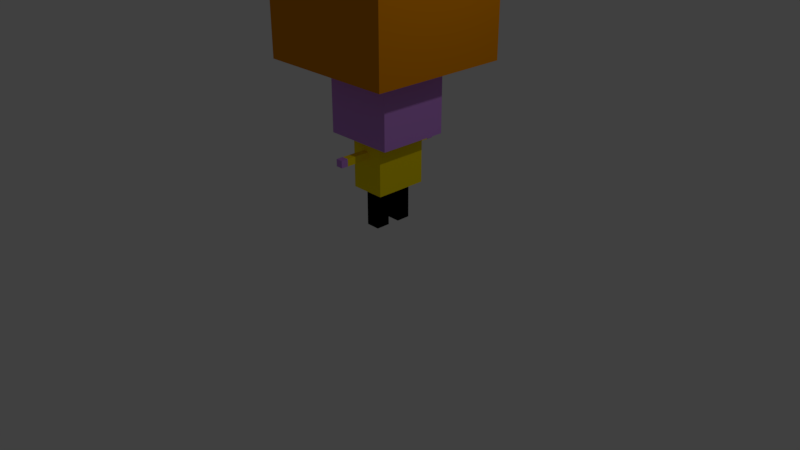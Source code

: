 # Source: PumpkinPerson.blend  (saved by Blender 2.79.0; exported with 4.5.12 LTS)
import bpy
from mathutils import Matrix  # noqa: F401  (used for matrix-valued properties, if any)

bpy.ops.wm.read_factory_settings(use_empty=True)
scene = bpy.context.scene
scene.name = 'Scene'

# ---- collections
col_collection_1 = bpy.data.collections.new('Collection 1'); scene.collection.children.link(col_collection_1)

# ---- materials (node trees are filled in below, after node groups)
mat_material_004 = bpy.data.materials.new('Material.004')
mat_material_004.alpha_threshold = 0.0
mat_material_004.use_transparent_shadow = False
mat_material_004.diffuse_color = (0.5772, 0.2591, 0.8, 1.0)
mat_material_004.roughness = 0.5
mat_material_007 = bpy.data.materials.new('Material.007')
mat_material_007.alpha_threshold = 0.0
mat_material_007.use_transparent_shadow = False
mat_material_007.diffuse_color = (1.0, 0.7799, 0.0, 1.0)
mat_material_007.roughness = 0.5
mat_material_008 = bpy.data.materials.new('Material.008')
mat_material_008.alpha_threshold = 0.0
mat_material_008.use_transparent_shadow = False
mat_material_008.diffuse_color = (0.0, 0.0, 0.0, 1.0)
mat_material_008.roughness = 0.5
mat_material_003 = bpy.data.materials.new('Material.003')
mat_material_003.alpha_threshold = 0.0
mat_material_003.use_transparent_shadow = False
mat_material_003.diffuse_color = (0.0, 0.0, 0.0, 1.0)
mat_material_003.roughness = 0.5
mat_material_005 = bpy.data.materials.new('Material.005')
mat_material_005.alpha_threshold = 0.0
mat_material_005.use_transparent_shadow = False
mat_material_005.diffuse_color = (0.0, 1.0, 0.0, 1.0)
mat_material_005.roughness = 0.5
mat_material_006 = bpy.data.materials.new('Material.006')
mat_material_006.alpha_threshold = 0.0
mat_material_006.use_transparent_shadow = False
mat_material_006.diffuse_color = (0.0, 0.0, 1.0, 1.0)
mat_material_006.roughness = 0.5
mat_material_002 = bpy.data.materials.new('Material.002')
mat_material_002.alpha_threshold = 0.0
mat_material_002.use_transparent_shadow = False
mat_material_002.diffuse_color = (0.0, 1.0, 0.0, 1.0)
mat_material_002.roughness = 0.5
mat_material_001 = bpy.data.materials.new('Material.001')
mat_material_001.alpha_threshold = 0.0
mat_material_001.use_transparent_shadow = False
mat_material_001.diffuse_color = (0.0, 0.0, 1.0, 1.0)
mat_material_001.roughness = 0.5
mat_material = bpy.data.materials.new('Material')
mat_material.alpha_threshold = 0.0
mat_material.use_transparent_shadow = False
mat_material.diffuse_color = (0.75, 0.25, 0.0, 1.0)
mat_material.roughness = 0.5
mat_material.line_color = (0.0, 0.0, 0.0, 1.0)

# ---- material node trees

# ---- world
world_world = bpy.data.worlds.new('World'); scene.world = world_world
world_world.color = (0.05088, 0.05088, 0.05088)
world_world.use_sun_shadow = False
world_world.sun_shadow_jitter_overblur = 0.0
world_world.cycles.sampling_method = 'MANUAL'

# ---- cameras
cam_camera = bpy.data.cameras.new('Camera')
cam_camera.clip_end = 100.0
cam_camera.lens = 35.0
cam_camera.sensor_width = 32.0
cam_camera.sensor_height = 18.0
cam_camera.ortho_scale = 7.314
cam_camera.dof.focus_distance = 0.0
cam_camera.dof.aperture_fstop = 128.0

# ---- lights
light_lamp = bpy.data.lights.new('Lamp', 'POINT')
light_lamp.transmission_factor = 0.0
light_lamp.cutoff_distance = 30.0
light_lamp.energy = 100.0
light_lamp.shadow_buffer_clip_start = 1.001
light_lamp.shadow_soft_size = 0.1
light_lamp.shadow_maximum_resolution = 0.006
light_lamp.use_absolute_resolution = True

# ---- meshes
me_cube_017 = bpy.data.meshes.new('Cube.017')
me_cube_017.from_pydata([(-1.0, -1.0, -1.0), (-1.0, -1.0, 1.0), (-1.0, 1.0, -1.0), (-1.0, 1.0, 1.0), (1.0, -1.0, -1.0), (1.0, -1.0, 1.0), (1.0, 1.0, -1.0), (1.0, 1.0, 1.0)], [], [(0, 1, 3, 2), (2, 3, 7, 6), (6, 7, 5, 4), (4, 5, 1, 0), (2, 6, 4, 0), (7, 3, 1, 5)])
me_cube_017.materials.append(mat_material_004)
me_cube_017.use_remesh_preserve_volume = False
me_cube_017.use_remesh_preserve_attributes = False
me_cube_017.use_mirror_vertex_groups = False
me_cube_017.update()
me_cube_016 = bpy.data.meshes.new('Cube.016')
me_cube_016.from_pydata([(-1.0, -1.0, -1.0), (-1.0, -1.0, 1.0), (-1.0, 1.0, -1.0), (-1.0, 1.0, 1.0), (1.0, -1.0, -1.0), (1.0, -1.0, 1.0), (1.0, 1.0, -1.0), (1.0, 1.0, 1.0)], [], [(0, 1, 3, 2), (2, 3, 7, 6), (6, 7, 5, 4), (4, 5, 1, 0), (2, 6, 4, 0), (7, 3, 1, 5)])
me_cube_016.materials.append(mat_material_004)
me_cube_016.use_remesh_preserve_volume = False
me_cube_016.use_remesh_preserve_attributes = False
me_cube_016.use_mirror_vertex_groups = False
me_cube_016.update()
me_cube_015 = bpy.data.meshes.new('Cube.015')
me_cube_015.from_pydata([(-1.0, -1.0, -1.0), (-1.0, -1.0, 1.0), (-1.0, 1.0, -1.0), (-1.0, 1.0, 1.0), (1.0, -1.0, -1.0), (1.0, -1.0, 1.0), (1.0, 1.0, -1.0), (1.0, 1.0, 1.0)], [], [(0, 1, 3, 2), (2, 3, 7, 6), (6, 7, 5, 4), (4, 5, 1, 0), (2, 6, 4, 0), (7, 3, 1, 5)])
me_cube_015.materials.append(mat_material_007)
me_cube_015.use_remesh_preserve_volume = False
me_cube_015.use_remesh_preserve_attributes = False
me_cube_015.use_mirror_vertex_groups = False
me_cube_015.update()
me_cube_014 = bpy.data.meshes.new('Cube.014')
me_cube_014.from_pydata([(-1.0, -1.0, -1.0), (-1.0, -1.0, 1.0), (-1.0, 1.0, -1.0), (-1.0, 1.0, 1.0), (1.0, -1.0, -1.0), (1.0, -1.0, 1.0), (1.0, 1.0, -1.0), (1.0, 1.0, 1.0)], [], [(0, 1, 3, 2), (2, 3, 7, 6), (6, 7, 5, 4), (4, 5, 1, 0), (2, 6, 4, 0), (7, 3, 1, 5)])
me_cube_014.materials.append(mat_material_007)
me_cube_014.use_remesh_preserve_volume = False
me_cube_014.use_remesh_preserve_attributes = False
me_cube_014.use_mirror_vertex_groups = False
me_cube_014.update()
me_cube_013 = bpy.data.meshes.new('Cube.013')
me_cube_013.from_pydata([(-1.0, -1.0, -1.0), (-1.0, -1.0, 1.0), (-1.0, 1.0, -1.0), (-1.0, 1.0, 1.0), (1.0, -1.0, -1.0), (1.0, -1.0, 1.0), (1.0, 1.0, -1.0), (1.0, 1.0, 1.0)], [], [(0, 1, 3, 2), (2, 3, 7, 6), (6, 7, 5, 4), (4, 5, 1, 0), (2, 6, 4, 0), (7, 3, 1, 5)])
me_cube_013.materials.append(mat_material_008)
me_cube_013.use_remesh_preserve_volume = False
me_cube_013.use_remesh_preserve_attributes = False
me_cube_013.use_mirror_vertex_groups = False
me_cube_013.update()
me_cube_012 = bpy.data.meshes.new('Cube.012')
me_cube_012.from_pydata([(-1.0, -1.0, -1.0), (-1.0, -1.0, 1.0), (-1.0, 1.0, -1.0), (-1.0, 1.0, 1.0), (1.0, -1.0, -1.0), (1.0, -1.0, 1.0), (1.0, 1.0, -1.0), (1.0, 1.0, 1.0)], [], [(0, 1, 3, 2), (2, 3, 7, 6), (6, 7, 5, 4), (4, 5, 1, 0), (2, 6, 4, 0), (7, 3, 1, 5)])
me_cube_012.materials.append(mat_material_008)
me_cube_012.use_remesh_preserve_volume = False
me_cube_012.use_remesh_preserve_attributes = False
me_cube_012.use_mirror_vertex_groups = False
me_cube_012.update()
me_cube_011 = bpy.data.meshes.new('Cube.011')
me_cube_011.from_pydata([(-1.0, -1.0, -1.0), (-1.0, -1.0, 1.0), (-1.0, 1.0, -1.0), (-1.0, 1.0, 1.0), (1.0, -1.0, -1.0), (1.0, -1.0, 1.0), (1.0, 1.0, -1.0), (1.0, 1.0, 1.0)], [], [(0, 1, 3, 2), (2, 3, 7, 6), (6, 7, 5, 4), (4, 5, 1, 0), (2, 6, 4, 0), (7, 3, 1, 5)])
me_cube_011.materials.append(mat_material_007)
me_cube_011.use_remesh_preserve_volume = False
me_cube_011.use_remesh_preserve_attributes = False
me_cube_011.use_mirror_vertex_groups = False
me_cube_011.update()
me_cube_010 = bpy.data.meshes.new('Cube.010')
me_cube_010.from_pydata([(-1.0, -1.0, -1.0), (-1.0, -1.0, 1.0), (-1.0, 1.0, -1.0), (-1.0, 1.0, 1.0), (1.0, -1.0, -1.0), (1.0, -1.0, 1.0), (1.0, 1.0, -1.0), (1.0, 1.0, 1.0)], [], [(0, 1, 3, 2), (2, 3, 7, 6), (6, 7, 5, 4), (4, 5, 1, 0), (2, 6, 4, 0), (7, 3, 1, 5)])
me_cube_010.materials.append(mat_material_003)
me_cube_010.use_remesh_preserve_volume = False
me_cube_010.use_remesh_preserve_attributes = False
me_cube_010.use_mirror_vertex_groups = False
me_cube_010.update()
me_cube_009 = bpy.data.meshes.new('Cube.009')
me_cube_009.from_pydata([(-1.0, -1.0, -1.0), (-1.0, -1.0, 1.0), (-1.0, 1.0, -1.0), (-1.0, 1.0, 1.0), (1.0, -1.0, -1.0), (1.0, -1.0, 1.0), (1.0, 1.0, -1.0), (1.0, 1.0, 1.0)], [], [(0, 1, 3, 2), (2, 3, 7, 6), (6, 7, 5, 4), (4, 5, 1, 0), (2, 6, 4, 0), (7, 3, 1, 5)])
me_cube_009.materials.append(mat_material_005)
me_cube_009.materials.append(mat_material_006)
me_cube_009.use_remesh_preserve_volume = False
me_cube_009.use_remesh_preserve_attributes = False
me_cube_009.use_mirror_vertex_groups = False
me_cube_009.update()
me_cube_007 = bpy.data.meshes.new('Cube.007')
me_cube_007.from_pydata([(-1.0, -1.0, -1.0), (-1.0, -1.0, 1.0), (-1.0, 1.0, -1.0), (-1.0, 1.0, 1.0), (1.0, -1.0, -1.0), (1.0, -1.0, 1.0), (1.0, 1.0, -1.0), (1.0, 1.0, 1.0)], [], [(0, 1, 3, 2), (2, 3, 7, 6), (6, 7, 5, 4), (4, 5, 1, 0), (2, 6, 4, 0), (7, 3, 1, 5)])
me_cube_007.materials.append(mat_material_006)
me_cube_007.use_remesh_preserve_volume = False
me_cube_007.use_remesh_preserve_attributes = False
me_cube_007.use_mirror_vertex_groups = False
me_cube_007.update()
me_cube_006 = bpy.data.meshes.new('Cube.006')
me_cube_006.from_pydata([(-1.0, -1.0, -1.0), (-1.0, -1.0, 1.0), (-1.0, 1.0, -1.0), (-1.0, 1.0, 1.0), (1.0, -1.0, -1.0), (1.0, -1.0, 1.0), (1.0, 1.0, -1.0), (1.0, 1.0, 1.0)], [], [(0, 1, 3, 2), (2, 3, 7, 6), (6, 7, 5, 4), (4, 5, 1, 0), (2, 6, 4, 0), (7, 3, 1, 5)])
me_cube_006.materials.append(mat_material_004)
me_cube_006.use_remesh_preserve_volume = False
me_cube_006.use_remesh_preserve_attributes = False
me_cube_006.use_mirror_vertex_groups = False
me_cube_006.update()
me_cube_005 = bpy.data.meshes.new('Cube.005')
me_cube_005.from_pydata([(-1.0, -1.0, -1.0), (-1.0, -1.0, 1.0), (-1.0, 1.0, -1.0), (-1.0, 1.0, 1.0), (1.0, -1.0, -1.0), (1.0, -1.0, 1.0), (1.0, 1.0, -1.0), (1.0, 1.0, 1.0)], [], [(0, 1, 3, 2), (2, 3, 7, 6), (6, 7, 5, 4), (4, 5, 1, 0), (2, 6, 4, 0), (7, 3, 1, 5)])
me_cube_005.materials.append(mat_material_002)
me_cube_005.use_remesh_preserve_volume = False
me_cube_005.use_remesh_preserve_attributes = False
me_cube_005.use_mirror_vertex_groups = False
me_cube_005.update()
me_cube_004 = bpy.data.meshes.new('Cube.004')
me_cube_004.from_pydata([(-1.0, -1.0, -1.0), (-1.0, -1.0, 1.0), (-1.0, 1.0, -1.0), (-1.0, 1.0, 1.0), (1.0, -1.0, -1.0), (1.0, -1.0, 1.0), (1.0, 1.0, -1.0), (1.0, 1.0, 1.0)], [], [(0, 1, 3, 2), (2, 3, 7, 6), (6, 7, 5, 4), (4, 5, 1, 0), (2, 6, 4, 0), (7, 3, 1, 5)])
me_cube_004.materials.append(mat_material_001)
me_cube_004.use_remesh_preserve_volume = False
me_cube_004.use_remesh_preserve_attributes = False
me_cube_004.use_mirror_vertex_groups = False
me_cube_004.update()
me_cube_001 = bpy.data.meshes.new('Cube.001')
me_cube_001.from_pydata([(-1.0, -1.0, -1.0), (-1.0, -1.0, 1.0), (-1.0, 1.0, -1.0), (-1.0, 1.0, 1.0), (1.0, -1.0, -1.0), (1.0, -1.0, 1.0), (1.0, 1.0, -1.0), (1.0, 1.0, 1.0)], [], [(0, 1, 3, 2), (2, 3, 7, 6), (6, 7, 5, 4), (4, 5, 1, 0), (2, 6, 4, 0), (7, 3, 1, 5)])
me_cube_001.materials.append(mat_material_003)
me_cube_001.use_remesh_preserve_volume = False
me_cube_001.use_remesh_preserve_attributes = False
me_cube_001.use_mirror_vertex_groups = False
me_cube_001.update()
me_cube = bpy.data.meshes.new('Cube')
me_cube.from_pydata([(1.0, 1.0, -1.0), (1.0, -1.0, -1.0), (-1.0, -1.0, -1.0), (-1.0, 1.0, -1.0), (1.0, 1.0, 1.0), (1.0, -1.0, 1.0), (-1.0, -1.0, 1.0), (-1.0, 1.0, 1.0)], [], [(0, 1, 2, 3), (4, 7, 6, 5), (0, 4, 5, 1), (1, 5, 6, 2), (2, 6, 7, 3), (4, 0, 3, 7)])
me_cube.materials.append(mat_material)
me_cube.use_remesh_preserve_volume = False
me_cube.use_remesh_preserve_attributes = False
me_cube.use_mirror_vertex_groups = False
me_cube.update()

# ---- objects
ob_cube_014 = bpy.data.objects.new('Cube.014', me_cube_017)
ob_cube_013 = bpy.data.objects.new('Cube.013', me_cube_016)
ob_cube_012 = bpy.data.objects.new('Cube.012', me_cube_015)
ob_cube_011 = bpy.data.objects.new('Cube.011', me_cube_014)
ob_cube_010 = bpy.data.objects.new('Cube.010', me_cube_013)
ob_cube_009 = bpy.data.objects.new('Cube.009', me_cube_012)
ob_cube_008 = bpy.data.objects.new('Cube.008', me_cube_011)
ob_cube_007 = bpy.data.objects.new('Cube.007', me_cube_010)
ob_cube_006 = bpy.data.objects.new('Cube.006', me_cube_009)
ob_cube_005 = bpy.data.objects.new('Cube.005', me_cube_007)
ob_cube_002 = bpy.data.objects.new('Cube.002', me_cube_006)
ob_cube_003 = bpy.data.objects.new('Cube.003', me_cube_005)
ob_cube_004 = bpy.data.objects.new('Cube.004', me_cube_004)
ob_cube_001 = bpy.data.objects.new('Cube.001', me_cube_001)
ob_cube = bpy.data.objects.new('Cube', me_cube)
ob_lamp = bpy.data.objects.new('Lamp', light_lamp)
ob_camera = bpy.data.objects.new('Camera', cam_camera)

# ---- transforms, parenting, visibility, modifiers, constraints
ob_cube_014.location = (-0.5155, 0.02273, 1.102)
ob_cube_014.scale = (0.05, 0.05, 0.05)
ob_cube_014.lineart.crease_threshold = 0.0
ob_cube_013.location = (-0.5155, 1.542, 1.102)
ob_cube_013.scale = (0.05, 0.05, 0.05)
ob_cube_013.lineart.crease_threshold = 0.0
ob_cube_012.location = (-0.5155, 1.296, 1.102)
ob_cube_012.scale = (0.05, 0.2, 0.05)
ob_cube_012.lineart.crease_threshold = 0.0
ob_cube_011.location = (-0.5164, 0.2693, 1.1)
ob_cube_011.scale = (0.05, 0.2, 0.05)
ob_cube_011.lineart.crease_threshold = 0.0
ob_cube_010.location = (-0.4985, 0.6094, 0.5403)
ob_cube_010.scale = (0.1, 0.1, 0.5)
ob_cube_010.lineart.crease_threshold = 0.0
ob_cube_009.location = (-0.4992, 0.9787, 0.5354)
ob_cube_009.scale = (0.1, 0.1, 0.5)
ob_cube_009.lineart.crease_threshold = 0.0
ob_cube_008.location = (-0.4943, 0.7966, 0.9569)
ob_cube_008.scale = (0.25, 0.375, 0.375)
ob_cube_008.lineart.crease_threshold = 0.0
ob_cube_007.location = (-1.074, 0.7928, 1.545)
ob_cube_007.scale = (0.05, 0.25, 0.1)
ob_cube_007.lineart.crease_threshold = 0.0
ob_cube_006.location = (-1.033, 0.5715, 1.904)
ob_cube_006.scale = (0.1, 0.1, 0.1)
ob_cube_006.lineart.crease_threshold = 0.0
ob_cube_005.location = (-1.03, 1.012, 1.909)
ob_cube_005.scale = (0.1, 0.1, 0.1)
ob_cube_005.lineart.crease_threshold = 0.0
ob_cube_002.location = (-0.4987, 0.7815, 1.817)
ob_cube_002.scale = (0.5, 0.5, 0.5)
ob_cube_002.lineart.crease_threshold = 0.0
ob_cube_003.location = (-1.547, 1.228, 3.806)
ob_cube_003.scale = (0.2, 0.2, 0.2)
ob_cube_003.lineart.crease_threshold = 0.0
ob_cube_004.location = (-1.549, 0.2906, 3.802)
ob_cube_004.scale = (0.2, 0.2, 0.2)
ob_cube_004.lineart.crease_threshold = 0.0
ob_cube_001.location = (-1.599, 0.7897, 3.02)
ob_cube_001.scale = (0.1, 0.5, 0.1)
ob_cube_001.lineart.crease_threshold = 0.0
ob_cube.location = (-0.5264, 0.7788, 3.292)
ob_cube.lock_rotations_4d = False
ob_cube.empty_display_type = 'ARROWS'
ob_cube.lineart.crease_threshold = 0.0
ob_lamp.location = (4.076, 1.005, 5.904)
ob_lamp.rotation_euler = (0.6503, 0.05522, 1.866)
ob_lamp.lock_rotations_4d = False
ob_lamp.empty_display_type = 'ARROWS'
ob_lamp.color = (0.0, 0.0, 0.0, 0.0)
ob_lamp.lineart.crease_threshold = 0.0
ob_camera.location = (7.481, -6.508, 5.344)
ob_camera.rotation_euler = (1.109, 0.0, 0.8149)
ob_camera.lock_rotations_4d = False
ob_camera.empty_display_type = 'ARROWS'
ob_camera.color = (0.0, 0.0, 0.0, 0.0)
ob_camera.display_type = 'WIRE'
ob_camera.lineart.crease_threshold = 0.0

# ---- collection membership
col_collection_1.objects.link(ob_cube_014)
col_collection_1.objects.link(ob_cube_013)
col_collection_1.objects.link(ob_cube_012)
col_collection_1.objects.link(ob_cube_011)
col_collection_1.objects.link(ob_cube_010)
col_collection_1.objects.link(ob_cube_009)
col_collection_1.objects.link(ob_cube_008)
col_collection_1.objects.link(ob_cube_007)
col_collection_1.objects.link(ob_cube_006)
col_collection_1.objects.link(ob_cube_005)
col_collection_1.objects.link(ob_cube_002)
col_collection_1.objects.link(ob_cube_003)
col_collection_1.objects.link(ob_cube_004)
col_collection_1.objects.link(ob_cube_001)
col_collection_1.objects.link(ob_cube)
col_collection_1.objects.link(ob_lamp)
col_collection_1.objects.link(ob_camera)

# ---- scene / render settings (as saved in the file)
scene.camera = ob_camera
scene.frame_start = 1; scene.frame_end = 250; scene.frame_set(1)
scene.render.engine = 'BLENDER_EEVEE_NEXT'
scene.render.resolution_percentage = 50
scene.render.dither_intensity = 0.0
scene.cycles.use_denoising = False
scene.cycles.samples = 128
scene.cycles.sampling_pattern = 'TABULATED_SOBOL'
scene.cycles.use_adaptive_sampling = False
scene.cycles.use_light_tree = False
scene.cycles.blur_glossy = 0.0
scene.cycles.sample_clamp_indirect = 0.0
scene.view_settings.view_transform = 'Standard'
bpy.context.view_layer.update()
